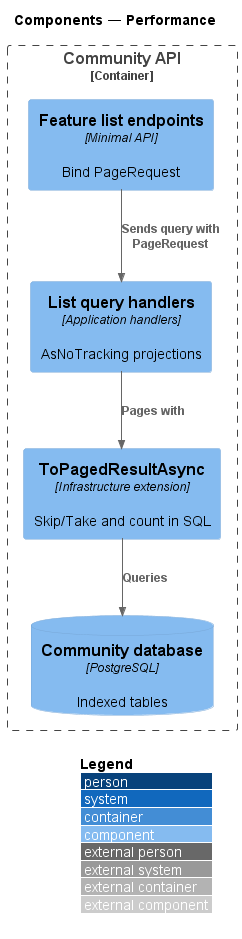

The diagram above was rendered by PlantUML. Its source (embedded in the PNG):
@startuml
!include <C4/C4_Component>
LAYOUT_WITH_LEGEND()
title Components — Performance
Container_Boundary(api, "Community API") {
  Component(ep, "Feature list endpoints", "Minimal API", "Bind PageRequest")
  Component(h, "List query handlers", "Application handlers", "AsNoTracking projections")
  Component(pg, "ToPagedResultAsync", "Infrastructure extension", "Skip/Take and count in SQL")
  ComponentDb(db, "Community database", "PostgreSQL", "Indexed tables")
}
Rel(ep, h, "Sends query with PageRequest")
Rel(h, pg, "Pages with")
Rel(pg, db, "Queries")
@enduml